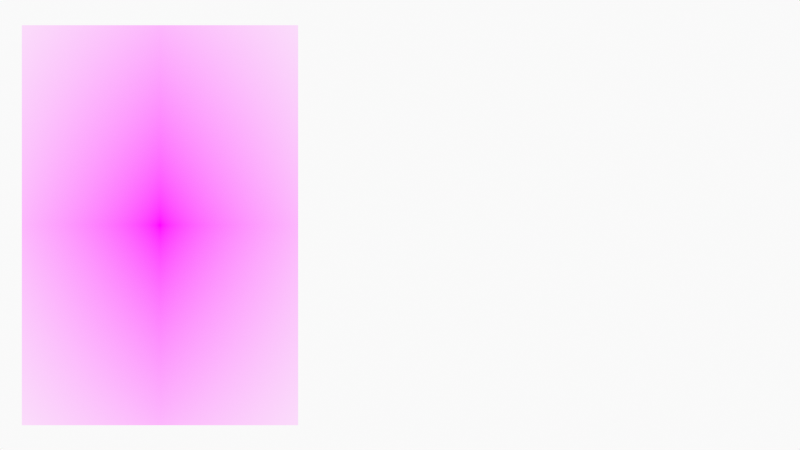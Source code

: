 # Source: MorphSuiteLadyStretching.blend  (saved by Blender 3.0.42; exported with 4.5.12 LTS)
import bpy
from mathutils import Matrix  # noqa: F401  (used for matrix-valued properties, if any)

bpy.ops.wm.read_factory_settings(use_empty=True)
scene = bpy.context.scene
scene.name = 'Scene'

# ---- collections
col_collection = bpy.data.collections.new('Collection'); scene.collection.children.link(col_collection)
col_camera = bpy.data.collections.new('Camera'); scene.collection.children.link(col_camera)

# ---- images (referenced by path relative to the original .blend; pixels are not part of the script)
import os
ASSET_DIR = os.environ.get("B2B_ASSET_DIR", "")  # directory of the original .blend (textures are referenced by path, not embedded)
HERE = os.path.dirname(os.path.abspath(__file__))  # packed textures are extracted next to this script under _unpacked/

def load_image(name, relpath, width, height, colorspace="sRGB"):
    """Load a texture the original file referenced (path relative to the .blend, or extracted next to this script)."""
    p = next((c for c in (os.path.join(HERE, relpath), os.path.join(ASSET_DIR, relpath)) if relpath and os.path.exists(c)), "")
    if p:
        img = bpy.data.images.load(p, check_existing=True)
        img.name = name
    else:  # same state as the original file: an image datablock whose file is absent (Cycles renders it pink)
        img = bpy.data.images.new(name, width, height)
        img.source = "FILE"
        img.filepath = "//" + (relpath or name)
    img.colorspace_settings.name = colorspace
    return img
img_white_zentai___w___22_by_mjranum_stock_d31l2h0_jpg = load_image('white_zentai___w___22_by_mjranum_stock-d31l2h0.jpg', 'white_zentai___w___22_by_mjranum_stock-d31l2h0.jpg', 1024, 1024, 'sRGB')

# ---- materials (node trees are filled in below, after node groups)
mat_solid_stroke = bpy.data.materials.new('Solid Stroke')
mat_solid_stroke.use_transparent_shadow = False
mat_squares_stroke = bpy.data.materials.new('Squares Stroke')
mat_squares_stroke.use_transparent_shadow = False
mat_solid_fill = bpy.data.materials.new('Solid Fill')
mat_solid_fill.use_transparent_shadow = False
mat_dots_stroke = bpy.data.materials.new('Dots Stroke')
mat_dots_stroke.use_transparent_shadow = False
mat_white_zentai___w___22_by_mjranum_stock_d31l2h0 = bpy.data.materials.new('white_zentai___w___22_by_mjranum_stock-d31l2h0')
mat_white_zentai___w___22_by_mjranum_stock_d31l2h0.surface_render_method = 'BLENDED'
mat_white_zentai___w___22_by_mjranum_stock_d31l2h0.blend_method = 'BLEND'
mat_white_zentai___w___22_by_mjranum_stock_d31l2h0.use_transparent_shadow = False

# ---- node groups
ng_iap_shadeless = bpy.data.node_groups.new('IAP_SHADELESS', 'ShaderNodeTree')
_s = ng_iap_shadeless.interface.new_socket(name='Shader', in_out='OUTPUT', socket_type='NodeSocketShader')
_s = ng_iap_shadeless.interface.new_socket(name='Color', in_out='INPUT', socket_type='NodeSocketColor')
_N = ng_iap_shadeless.nodes; _L = ng_iap_shadeless.links
n0 = _N.new('NodeGroupOutput'); n0.name = 'Group Output'; n0.location = (0, 0)
n1 = _N.new('NodeGroupInput'); n1.name = 'Group Input'; n1.location = (-600, -240)
n2 = _N.new('ShaderNodeBsdfDiffuse'); n2.name = 'Diffuse BSDF'; n2.location = (-400, -60)
n3 = _N.new('ShaderNodeEmission'); n3.name = 'Emission'; n3.location = (-400, -240)
n4 = _N.new('ShaderNodeLightPath'); n4.name = 'Light Path'; n4.location = (-1200, 30)
n5 = _N.new('ShaderNodeMath'); n5.name = 'Math'; n5.location = (-800, 30)
n5.label = 'Bounce Count'
n5.operation = 'SUBTRACT'
n6 = _N.new('ShaderNodeMath'); n6.name = 'Math.001'; n6.location = (-600, 30)
n6.label = 'Camera or Refracted'
n6.operation = 'SUBTRACT'
n6.inputs[0].default_value = 1.0
n7 = _N.new('ShaderNodeMath'); n7.name = 'Math.002'; n7.location = (-1000, 390)
n7.label = 'Limit Reflections'
n7.operation = 'SUBTRACT'
n7.inputs[0].default_value = 2.0
n8 = _N.new('ShaderNodeMath'); n8.name = 'Math.003'; n8.location = (-800, 300)
n8.label = 'Camera Ray to Glossy'
n8.operation = 'MULTIPLY'
n9 = _N.new('ShaderNodeMath'); n9.name = 'Math.004'; n9.location = (-600, 210)
n9.label = 'Shadow or Reflection?'
n9.operation = 'MAXIMUM'
n10 = _N.new('ShaderNodeMath'); n10.name = 'Math.005'; n10.location = (-400, 120)
n10.label = 'Shadow, Reflect or Refract?'
n10.operation = 'MAXIMUM'
n11 = _N.new('ShaderNodeMixShader'); n11.name = 'Mix Shader'; n11.location = (-200, 0)
_L.new(n1.outputs[0], n2.inputs[0])
_L.new(n1.outputs[0], n3.inputs[0])
_L.new(n4.outputs[9], n5.inputs[0])
_L.new(n4.outputs[13], n5.inputs[1])
_L.new(n5.outputs[0], n6.inputs[1])
_L.new(n4.outputs[9], n7.inputs[1])
_L.new(n7.outputs[0], n8.inputs[0])
_L.new(n4.outputs[3], n8.inputs[1])
_L.new(n8.outputs[0], n9.inputs[0])
_L.new(n4.outputs[1], n9.inputs[1])
_L.new(n9.outputs[0], n10.inputs[0])
_L.new(n6.outputs[0], n10.inputs[1])
_L.new(n10.outputs[0], n11.inputs[0])
_L.new(n2.outputs[0], n11.inputs[1])
_L.new(n3.outputs[0], n11.inputs[2])
_L.new(n11.outputs[0], n0.inputs[0])
n0.is_active_output = True

# ---- material node trees
mat_dots_stroke.use_nodes = True; mat_dots_stroke.node_tree.nodes.clear()
_N = mat_dots_stroke.node_tree.nodes; _L = mat_dots_stroke.node_tree.links
n0 = _N.new('ShaderNodeOutputMaterial'); n0.name = 'Material Output'; n0.location = (300, 300)
n1 = _N.new('ShaderNodeBsdfPrincipled'); n1.name = 'Principled BSDF'; n1.location = (10, 300)
n1.distribution = 'GGX'
n1.subsurface_method = 'BURLEY'
n1.inputs[2].default_value = 0.4
n1.inputs[3].default_value = 1.45
n1.inputs[27].default_value = (0.0, 0.0, 0.0, 1.0)
n1.inputs[28].default_value = 1.0
_L.new(n1.outputs[0], n0.inputs[0])
n0.is_active_output = True
mat_white_zentai___w___22_by_mjranum_stock_d31l2h0.use_nodes = True; mat_white_zentai___w___22_by_mjranum_stock_d31l2h0.node_tree.nodes.clear()
_N = mat_white_zentai___w___22_by_mjranum_stock_d31l2h0.node_tree.nodes; _L = mat_white_zentai___w___22_by_mjranum_stock_d31l2h0.node_tree.links
n0 = _N.new('ShaderNodeOutputMaterial'); n0.name = 'Material Output'; n0.location = (300, 300)
n1 = _N.new('ShaderNodeTexImage'); n1.name = 'Image Texture'; n1.location = (-400, 60)
n1.image = img_white_zentai___w___22_by_mjranum_stock_d31l2h0_jpg
n1.extension = 'CLIP'
n2 = _N.new('ShaderNodeGroup'); n2.name = 'Group'; n2.location = (-200, 60)
n2.node_tree = ng_iap_shadeless
n3 = _N.new('ShaderNodeBsdfTransparent'); n3.name = 'Transparent BSDF'; n3.location = (-200, 240)
n4 = _N.new('ShaderNodeMixShader'); n4.name = 'Mix Shader'; n4.location = (0, 300)
_L.new(n1.outputs[0], n2.inputs[0])
_L.new(n1.outputs[1], n4.inputs[0])
_L.new(n3.outputs[0], n4.inputs[1])
_L.new(n2.outputs[0], n4.inputs[2])
_L.new(n4.outputs[0], n0.inputs[0])
n0.is_active_output = True

# ---- world
world_world = bpy.data.worlds.new('World'); scene.world = world_world
world_world.use_nodes = True; world_world.node_tree.nodes.clear()
_N = world_world.node_tree.nodes; _L = world_world.node_tree.links
n0 = _N.new('ShaderNodeOutputWorld'); n0.name = 'World Output'; n0.location = (300, 300)
n1 = _N.new('ShaderNodeBackground'); n1.name = 'Background'; n1.location = (10, 300)
n1.inputs[0].default_value = (0.9513, 0.9513, 0.9513, 1.0)
_L.new(n1.outputs[0], n0.inputs[0])
n0.is_active_output = True
world_world.color = (0.9513, 0.9513, 0.9513)
world_world.use_sun_shadow = False
world_world.sun_shadow_jitter_overblur = 0.0

# ---- cameras
cam_camera = bpy.data.cameras.new('Camera')
cam_camera.type = 'ORTHO'
cam_camera.ortho_scale = 10.0
cam_camera.display_size = 2.0

# ---- meshes
me_white_zentai___w___22_by_mjranum_stock_d31l2h0 = bpy.data.meshes.new('white_zentai___w___22_by_mjranum_stock-d31l2h0')
me_white_zentai___w___22_by_mjranum_stock_d31l2h0.from_pydata([(-0.3454, -0.5, 0.0), (0.3454, -0.5, 0.0), (-0.3454, 0.5, 0.0), (0.3454, 0.5, 0.0)], [], [(0, 1, 3, 2)])
_uv = me_white_zentai___w___22_by_mjranum_stock_d31l2h0.uv_layers.new(name='UVMap')
_uv.uv.foreach_set('vector', [0.0, 0.0, 1.0, 0.0, 1.0, 1.0, 0.0, 1.0])
me_white_zentai___w___22_by_mjranum_stock_d31l2h0.materials.append(mat_white_zentai___w___22_by_mjranum_stock_d31l2h0)
me_white_zentai___w___22_by_mjranum_stock_d31l2h0.use_remesh_fix_poles = True
me_white_zentai___w___22_by_mjranum_stock_d31l2h0.use_remesh_preserve_attributes = False
me_white_zentai___w___22_by_mjranum_stock_d31l2h0.update()

# ---- objects
ob_stroke = bpy.data.objects.new('Stroke', None)
ob_white_zentai___w___22_by_mjranum_stock_d31l2h0 = bpy.data.objects.new('white_zentai___w___22_by_mjranum_stock-d31l2h0', me_white_zentai___w___22_by_mjranum_stock_d31l2h0)
ob_camera = bpy.data.objects.new('Camera', cam_camera)

# ---- transforms, parenting, visibility, modifiers, constraints
ob_stroke.location = (0.0, 0.0, 0.0)
ob_stroke.empty_display_size = 0.2
ob_stroke.empty_image_offset = (0.0, 0.0)
ob_stroke.empty_image_side = 'FRONT'
ob_stroke.use_grease_pencil_lights = True
ob_stroke.lineart.crease_threshold = 0.0
ob_white_zentai___w___22_by_mjranum_stock_d31l2h0.location = (-3.0, 0.0, 0.0)
ob_white_zentai___w___22_by_mjranum_stock_d31l2h0.rotation_euler = (1.571, 0.0, 0.0)
ob_white_zentai___w___22_by_mjranum_stock_d31l2h0.scale = (5.0, 5.0, 5.0)
ob_camera.location = (0.0, -12.0, 0.0)
ob_camera.rotation_euler = (1.571, -0.0, -0.0)
ob_camera.empty_image_side = 'FRONT'
ob_camera.lineart.crease_threshold = 0.0

# ---- collection membership
col_collection.objects.link(ob_stroke)
col_collection.objects.link(ob_white_zentai___w___22_by_mjranum_stock_d31l2h0)
col_camera.objects.link(ob_camera)

# ---- scene / render settings (as saved in the file)
scene.camera = ob_camera
scene.frame_start = 1; scene.frame_end = 250; scene.frame_set(1)
scene.render.engine = 'BLENDER_EEVEE_NEXT'
scene.cycles.use_denoising = False
scene.cycles.samples = 128
scene.cycles.sampling_pattern = 'TABULATED_SOBOL'
scene.cycles.use_adaptive_sampling = False
scene.cycles.use_light_tree = False
scene.view_settings.view_transform = 'Standard'
bpy.context.view_layer.update()
